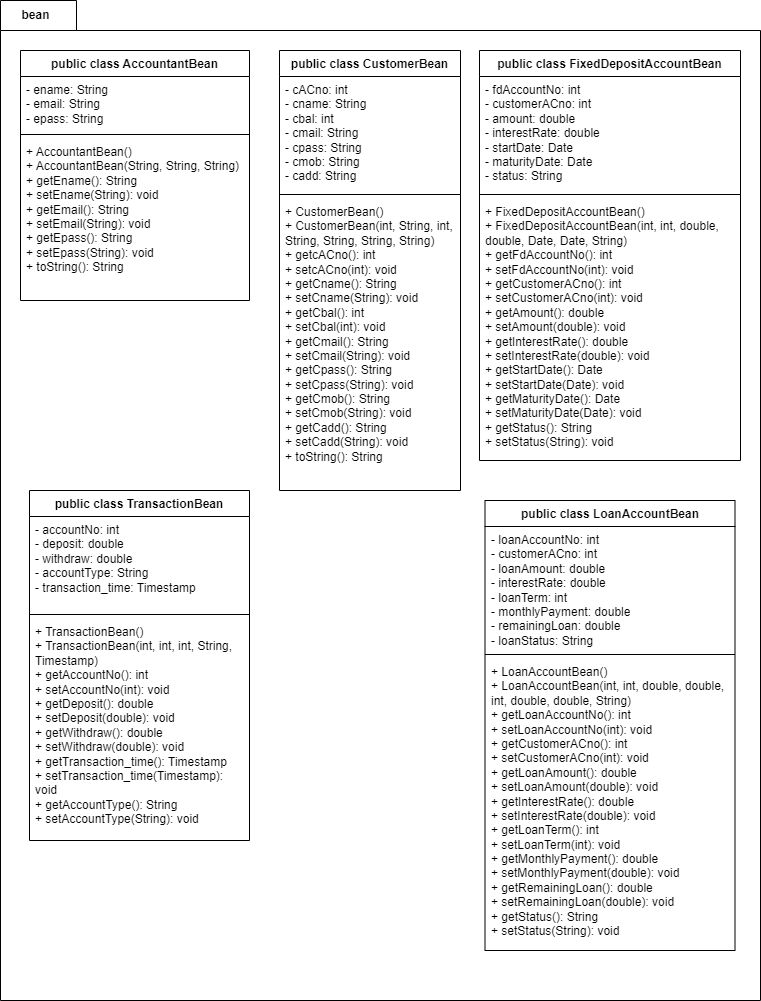

The diagram above was exported from draw.io. Its source (the exported page's mxGraphModel, read from the mxfile embedded in the PNG):
<mxGraphModel dx="1434" dy="836" grid="1" gridSize="10" guides="1" tooltips="1" connect="1" arrows="1" fold="1" page="1" pageScale="1" pageWidth="827" pageHeight="1169" math="0" shadow="0">
  <root>
    <mxCell id="WIyWlLk6GJQsqaUBKTNV-0" />
    <mxCell id="WIyWlLk6GJQsqaUBKTNV-1" parent="WIyWlLk6GJQsqaUBKTNV-0" />
    <mxCell id="LePeyT_KOqL1H-3vX0gw-8" value="" style="shape=folder;fontStyle=1;spacingTop=10;tabWidth=40;tabHeight=30;tabPosition=left;html=1;whiteSpace=wrap;" parent="WIyWlLk6GJQsqaUBKTNV-1" vertex="1">
      <mxGeometry x="20" y="10" width="760" height="1000" as="geometry" />
    </mxCell>
    <mxCell id="VE_g4JQLb7y7inpaf7CF-4" value="public class AccountantBean" style="swimlane;fontStyle=1;align=center;verticalAlign=top;childLayout=stackLayout;horizontal=1;startSize=26;horizontalStack=0;resizeParent=1;resizeParentMax=0;resizeLast=0;collapsible=1;marginBottom=0;whiteSpace=wrap;html=1;" parent="WIyWlLk6GJQsqaUBKTNV-1" vertex="1">
      <mxGeometry x="40" y="60" width="229" height="250" as="geometry" />
    </mxCell>
    <mxCell id="VE_g4JQLb7y7inpaf7CF-5" value="- ename: String&lt;div&gt;- email: String&lt;/div&gt;&lt;div&gt;- epass: String&lt;/div&gt;" style="text;strokeColor=none;fillColor=none;align=left;verticalAlign=top;spacingLeft=4;spacingRight=4;overflow=hidden;rotatable=0;points=[[0,0.5],[1,0.5]];portConstraint=eastwest;whiteSpace=wrap;html=1;" parent="VE_g4JQLb7y7inpaf7CF-4" vertex="1">
      <mxGeometry y="26" width="229" height="54" as="geometry" />
    </mxCell>
    <mxCell id="VE_g4JQLb7y7inpaf7CF-6" value="" style="line;strokeWidth=1;fillColor=none;align=left;verticalAlign=middle;spacingTop=-1;spacingLeft=3;spacingRight=3;rotatable=0;labelPosition=right;points=[];portConstraint=eastwest;strokeColor=inherit;" parent="VE_g4JQLb7y7inpaf7CF-4" vertex="1">
      <mxGeometry y="80" width="229" height="8" as="geometry" />
    </mxCell>
    <mxCell id="VE_g4JQLb7y7inpaf7CF-7" value="+ AccountantBean()&lt;div&gt;+ AccountantBean(String, String, String)&lt;/div&gt;&lt;div&gt;+ getEname(): String&lt;/div&gt;&lt;div&gt;+ setEname(String): void&lt;/div&gt;&lt;div&gt;+ getEmail(): String&lt;/div&gt;&lt;div&gt;+ setEmail(String): void&lt;/div&gt;&lt;div&gt;+ getEpass(): String&lt;/div&gt;&lt;div&gt;+ setEpass(String): void&lt;/div&gt;&lt;div&gt;+ toString(): String&lt;br&gt;&lt;div&gt;&lt;br&gt;&lt;/div&gt;&lt;/div&gt;" style="text;strokeColor=none;fillColor=none;align=left;verticalAlign=top;spacingLeft=4;spacingRight=4;overflow=hidden;rotatable=0;points=[[0,0.5],[1,0.5]];portConstraint=eastwest;whiteSpace=wrap;html=1;" parent="VE_g4JQLb7y7inpaf7CF-4" vertex="1">
      <mxGeometry y="88" width="229" height="162" as="geometry" />
    </mxCell>
    <mxCell id="xkaRBjKAPeBsIWVN7F3F-0" value="public class CustomerBean" style="swimlane;fontStyle=1;align=center;verticalAlign=top;childLayout=stackLayout;horizontal=1;startSize=26;horizontalStack=0;resizeParent=1;resizeParentMax=0;resizeLast=0;collapsible=1;marginBottom=0;whiteSpace=wrap;html=1;" parent="WIyWlLk6GJQsqaUBKTNV-1" vertex="1">
      <mxGeometry x="299" y="60" width="181" height="440" as="geometry" />
    </mxCell>
    <mxCell id="xkaRBjKAPeBsIWVN7F3F-1" value="- cACno: int&lt;div&gt;- cname: String&lt;/div&gt;&lt;div&gt;- cbal: int&lt;/div&gt;&lt;div&gt;- cmail: String&lt;/div&gt;&lt;div&gt;- cpass: String&lt;/div&gt;&lt;div&gt;- cmob: String&lt;/div&gt;&lt;div&gt;- cadd: String&lt;/div&gt;" style="text;strokeColor=none;fillColor=none;align=left;verticalAlign=top;spacingLeft=4;spacingRight=4;overflow=hidden;rotatable=0;points=[[0,0.5],[1,0.5]];portConstraint=eastwest;whiteSpace=wrap;html=1;" parent="xkaRBjKAPeBsIWVN7F3F-0" vertex="1">
      <mxGeometry y="26" width="181" height="114" as="geometry" />
    </mxCell>
    <mxCell id="xkaRBjKAPeBsIWVN7F3F-2" value="" style="line;strokeWidth=1;fillColor=none;align=left;verticalAlign=middle;spacingTop=-1;spacingLeft=3;spacingRight=3;rotatable=0;labelPosition=right;points=[];portConstraint=eastwest;strokeColor=inherit;" parent="xkaRBjKAPeBsIWVN7F3F-0" vertex="1">
      <mxGeometry y="140" width="181" height="8" as="geometry" />
    </mxCell>
    <mxCell id="xkaRBjKAPeBsIWVN7F3F-3" value="+ CustomerBean()&lt;div&gt;+ CustomerBean(int, String, int, String, String, String, String)&lt;/div&gt;&lt;div&gt;+ getcACno(): int&lt;/div&gt;&lt;div&gt;+ setcACno(int): void&lt;/div&gt;&lt;div&gt;+ getCname(): String&lt;/div&gt;&lt;div&gt;+ setCname(String): void&lt;/div&gt;&lt;div&gt;+ getCbal(): int&lt;/div&gt;&lt;div&gt;+ setCbal(int): void&lt;/div&gt;&lt;div&gt;+ getCmail(): String&lt;/div&gt;&lt;div&gt;+ setCmail(String): void&lt;/div&gt;&lt;div&gt;+ getCpass(): String&lt;/div&gt;&lt;div&gt;+ setCpass(String): void&lt;/div&gt;&lt;div&gt;+ getCmob(): String&lt;/div&gt;&lt;div&gt;+ setCmob(String): void&lt;/div&gt;&lt;div&gt;+ getCadd(): String&lt;/div&gt;&lt;div&gt;+ setCadd(String): void&lt;/div&gt;&lt;div&gt;+ toString(): String&lt;br&gt;&lt;div&gt;&lt;br&gt;&lt;/div&gt;&lt;/div&gt;" style="text;strokeColor=none;fillColor=none;align=left;verticalAlign=top;spacingLeft=4;spacingRight=4;overflow=hidden;rotatable=0;points=[[0,0.5],[1,0.5]];portConstraint=eastwest;whiteSpace=wrap;html=1;" parent="xkaRBjKAPeBsIWVN7F3F-0" vertex="1">
      <mxGeometry y="148" width="181" height="292" as="geometry" />
    </mxCell>
    <mxCell id="xkaRBjKAPeBsIWVN7F3F-4" value="public class FixedDepositAccountBean" style="swimlane;fontStyle=1;align=center;verticalAlign=top;childLayout=stackLayout;horizontal=1;startSize=26;horizontalStack=0;resizeParent=1;resizeParentMax=0;resizeLast=0;collapsible=1;marginBottom=0;whiteSpace=wrap;html=1;" parent="WIyWlLk6GJQsqaUBKTNV-1" vertex="1">
      <mxGeometry x="499" y="60" width="261" height="410" as="geometry" />
    </mxCell>
    <mxCell id="xkaRBjKAPeBsIWVN7F3F-5" value="- fdAccountNo: int&lt;div&gt;- customerACno: int&lt;/div&gt;&lt;div&gt;- amount: double&lt;/div&gt;&lt;div&gt;- interestRate: double&lt;/div&gt;&lt;div&gt;- startDate: Date&lt;/div&gt;&lt;div&gt;- maturityDate: Date&lt;/div&gt;&lt;div&gt;- status: String&lt;/div&gt;" style="text;strokeColor=none;fillColor=none;align=left;verticalAlign=top;spacingLeft=4;spacingRight=4;overflow=hidden;rotatable=0;points=[[0,0.5],[1,0.5]];portConstraint=eastwest;whiteSpace=wrap;html=1;" parent="xkaRBjKAPeBsIWVN7F3F-4" vertex="1">
      <mxGeometry y="26" width="261" height="114" as="geometry" />
    </mxCell>
    <mxCell id="xkaRBjKAPeBsIWVN7F3F-6" value="" style="line;strokeWidth=1;fillColor=none;align=left;verticalAlign=middle;spacingTop=-1;spacingLeft=3;spacingRight=3;rotatable=0;labelPosition=right;points=[];portConstraint=eastwest;strokeColor=inherit;" parent="xkaRBjKAPeBsIWVN7F3F-4" vertex="1">
      <mxGeometry y="140" width="261" height="8" as="geometry" />
    </mxCell>
    <mxCell id="xkaRBjKAPeBsIWVN7F3F-7" value="+&amp;nbsp;&lt;span style=&quot;text-align: center;&quot;&gt;FixedDepositAccountBean&lt;/span&gt;()&lt;div&gt;+&amp;nbsp;&lt;span style=&quot;text-align: center;&quot;&gt;FixedDepositAccountBean&lt;/span&gt;(int, int, double, double, Date, Date, String)&lt;/div&gt;&lt;div&gt;+ getFdAccountNo(): int&lt;/div&gt;&lt;div&gt;+ setFdAccountNo(int): void&lt;/div&gt;&lt;div&gt;+ getCustomerACno(): int&lt;/div&gt;&lt;div&gt;+ setCustomerACno(int): void&lt;/div&gt;&lt;div&gt;+ getAmount(): double&lt;/div&gt;&lt;div&gt;+ setAmount(double): void&lt;/div&gt;&lt;div&gt;+ getInterestRate(): double&lt;/div&gt;&lt;div&gt;+ setInterestRate(double): void&lt;/div&gt;&lt;div&gt;+ getStartDate(): Date&lt;/div&gt;&lt;div&gt;+ setStartDate(Date): void&lt;/div&gt;&lt;div&gt;+ getMaturityDate(): Date&lt;/div&gt;&lt;div&gt;+ setMaturityDate(Date): void&lt;/div&gt;&lt;div&gt;+ getStatus(): String&lt;/div&gt;&lt;div&gt;+ setStatus(String): void&lt;/div&gt;&lt;div&gt;&lt;br&gt;&lt;/div&gt;&lt;div&gt;&lt;br&gt;&lt;/div&gt;&lt;div&gt;&lt;div&gt;&lt;br&gt;&lt;/div&gt;&lt;/div&gt;" style="text;strokeColor=none;fillColor=none;align=left;verticalAlign=top;spacingLeft=4;spacingRight=4;overflow=hidden;rotatable=0;points=[[0,0.5],[1,0.5]];portConstraint=eastwest;whiteSpace=wrap;html=1;" parent="xkaRBjKAPeBsIWVN7F3F-4" vertex="1">
      <mxGeometry y="148" width="261" height="262" as="geometry" />
    </mxCell>
    <mxCell id="LePeyT_KOqL1H-3vX0gw-0" value="public class LoanAccountBean" style="swimlane;fontStyle=1;align=center;verticalAlign=top;childLayout=stackLayout;horizontal=1;startSize=26;horizontalStack=0;resizeParent=1;resizeParentMax=0;resizeLast=0;collapsible=1;marginBottom=0;whiteSpace=wrap;html=1;" parent="WIyWlLk6GJQsqaUBKTNV-1" vertex="1">
      <mxGeometry x="504.5" y="510" width="250" height="450" as="geometry" />
    </mxCell>
    <mxCell id="LePeyT_KOqL1H-3vX0gw-1" value="- loanAccountNo: int&lt;div&gt;- customerACno: int&lt;/div&gt;&lt;div&gt;- loanAmount: double&lt;/div&gt;&lt;div&gt;- interestRate: double&lt;/div&gt;&lt;div&gt;- loanTerm: int&lt;/div&gt;&lt;div&gt;- monthlyPayment: double&lt;/div&gt;&lt;div&gt;- remainingLoan: double&lt;/div&gt;&lt;div&gt;- loanStatus: String&lt;/div&gt;" style="text;strokeColor=none;fillColor=none;align=left;verticalAlign=top;spacingLeft=4;spacingRight=4;overflow=hidden;rotatable=0;points=[[0,0.5],[1,0.5]];portConstraint=eastwest;whiteSpace=wrap;html=1;" parent="LePeyT_KOqL1H-3vX0gw-0" vertex="1">
      <mxGeometry y="26" width="250" height="124" as="geometry" />
    </mxCell>
    <mxCell id="LePeyT_KOqL1H-3vX0gw-2" value="" style="line;strokeWidth=1;fillColor=none;align=left;verticalAlign=middle;spacingTop=-1;spacingLeft=3;spacingRight=3;rotatable=0;labelPosition=right;points=[];portConstraint=eastwest;strokeColor=inherit;" parent="LePeyT_KOqL1H-3vX0gw-0" vertex="1">
      <mxGeometry y="150" width="250" height="8" as="geometry" />
    </mxCell>
    <mxCell id="LePeyT_KOqL1H-3vX0gw-3" value="+&amp;nbsp;&lt;span style=&quot;text-align: center;&quot;&gt;LoanAccountBean&lt;/span&gt;()&lt;div&gt;+&amp;nbsp;&lt;span style=&quot;text-align: center;&quot;&gt;LoanAccountBean&lt;/span&gt;(int, int, double, double, int, double, double, String)&lt;/div&gt;&lt;div&gt;+ getLoanAccountNo(): int&lt;/div&gt;&lt;div&gt;+ setLoanAccountNo(int): void&lt;/div&gt;&lt;div&gt;+ getCustomerACno(): int&lt;/div&gt;&lt;div&gt;+ setCustomerACno(int): void&lt;/div&gt;&lt;div&gt;+ getLoanAmount(): double&lt;/div&gt;&lt;div&gt;+ setLoanAmount(double): void&lt;/div&gt;&lt;div&gt;+ getInterestRate(): double&lt;/div&gt;&lt;div&gt;+ setInterestRate(double): void&lt;/div&gt;&lt;div&gt;+ getLoanTerm(): int&lt;/div&gt;&lt;div&gt;+ setLoanTerm(int): void&lt;/div&gt;&lt;div&gt;+ getMonthlyPayment(): double&lt;/div&gt;&lt;div&gt;+ setMonthlyPayment(double): void&lt;/div&gt;&lt;div&gt;&lt;div&gt;+ getRemainingLoan(): double&lt;/div&gt;&lt;div&gt;+ setRemainingLoan(double): void&lt;/div&gt;&lt;/div&gt;&lt;div&gt;+ getStatus(): String&lt;/div&gt;&lt;div&gt;+ setStatus(String): void&lt;/div&gt;&lt;div&gt;&lt;br&gt;&lt;/div&gt;&lt;div&gt;&lt;br&gt;&lt;/div&gt;&lt;div&gt;&lt;div&gt;&lt;br&gt;&lt;/div&gt;&lt;/div&gt;" style="text;strokeColor=none;fillColor=none;align=left;verticalAlign=top;spacingLeft=4;spacingRight=4;overflow=hidden;rotatable=0;points=[[0,0.5],[1,0.5]];portConstraint=eastwest;whiteSpace=wrap;html=1;" parent="LePeyT_KOqL1H-3vX0gw-0" vertex="1">
      <mxGeometry y="158" width="250" height="292" as="geometry" />
    </mxCell>
    <mxCell id="LePeyT_KOqL1H-3vX0gw-4" value="public class TransactionBean" style="swimlane;fontStyle=1;align=center;verticalAlign=top;childLayout=stackLayout;horizontal=1;startSize=26;horizontalStack=0;resizeParent=1;resizeParentMax=0;resizeLast=0;collapsible=1;marginBottom=0;whiteSpace=wrap;html=1;" parent="WIyWlLk6GJQsqaUBKTNV-1" vertex="1">
      <mxGeometry x="49" y="500" width="220" height="350" as="geometry" />
    </mxCell>
    <mxCell id="LePeyT_KOqL1H-3vX0gw-5" value="- accountNo: int&lt;div&gt;- deposit: double&lt;/div&gt;&lt;div&gt;- withdraw: double&lt;/div&gt;&lt;div&gt;- accountType: String&lt;/div&gt;&lt;div&gt;- transaction_time: Timestamp&lt;/div&gt;" style="text;strokeColor=none;fillColor=none;align=left;verticalAlign=top;spacingLeft=4;spacingRight=4;overflow=hidden;rotatable=0;points=[[0,0.5],[1,0.5]];portConstraint=eastwest;whiteSpace=wrap;html=1;" parent="LePeyT_KOqL1H-3vX0gw-4" vertex="1">
      <mxGeometry y="26" width="220" height="94" as="geometry" />
    </mxCell>
    <mxCell id="LePeyT_KOqL1H-3vX0gw-6" value="" style="line;strokeWidth=1;fillColor=none;align=left;verticalAlign=middle;spacingTop=-1;spacingLeft=3;spacingRight=3;rotatable=0;labelPosition=right;points=[];portConstraint=eastwest;strokeColor=inherit;" parent="LePeyT_KOqL1H-3vX0gw-4" vertex="1">
      <mxGeometry y="120" width="220" height="8" as="geometry" />
    </mxCell>
    <mxCell id="LePeyT_KOqL1H-3vX0gw-7" value="+&amp;nbsp;&lt;span style=&quot;text-align: center;&quot;&gt;TransactionBean&lt;/span&gt;()&lt;div&gt;+&amp;nbsp;&lt;span style=&quot;text-align: center;&quot;&gt;TransactionBean&lt;/span&gt;(int, int, int, String, Timestamp)&lt;/div&gt;&lt;div&gt;+ getAccountNo(): int&lt;/div&gt;&lt;div&gt;+ setAccountNo(int): void&lt;/div&gt;&lt;div&gt;+ getDeposit(): double&lt;/div&gt;&lt;div&gt;+ setDeposit(double): void&lt;/div&gt;&lt;div&gt;+ getWithdraw(): double&lt;/div&gt;&lt;div&gt;+ setWithdraw(double): void&lt;/div&gt;&lt;div&gt;+ getTransaction_time(): Timestamp&lt;/div&gt;&lt;div&gt;+ setTransaction_time(Timestamp): void&lt;/div&gt;&lt;div&gt;+ getAccountType(): String&lt;/div&gt;&lt;div&gt;+ setAccountType(String): void&lt;/div&gt;&lt;div&gt;&lt;br&gt;&lt;/div&gt;&lt;div&gt;&lt;br&gt;&lt;/div&gt;&lt;div&gt;&lt;div&gt;&lt;br&gt;&lt;/div&gt;&lt;/div&gt;" style="text;strokeColor=none;fillColor=none;align=left;verticalAlign=top;spacingLeft=4;spacingRight=4;overflow=hidden;rotatable=0;points=[[0,0.5],[1,0.5]];portConstraint=eastwest;whiteSpace=wrap;html=1;" parent="LePeyT_KOqL1H-3vX0gw-4" vertex="1">
      <mxGeometry y="128" width="220" height="222" as="geometry" />
    </mxCell>
    <mxCell id="LePeyT_KOqL1H-3vX0gw-9" value="bean" style="text;align=center;fontStyle=1;verticalAlign=middle;spacingLeft=3;spacingRight=3;strokeColor=none;rotatable=0;points=[[0,0.5],[1,0.5]];portConstraint=eastwest;html=1;" parent="WIyWlLk6GJQsqaUBKTNV-1" vertex="1">
      <mxGeometry x="20" y="10" width="70" height="30" as="geometry" />
    </mxCell>
  </root>
</mxGraphModel>